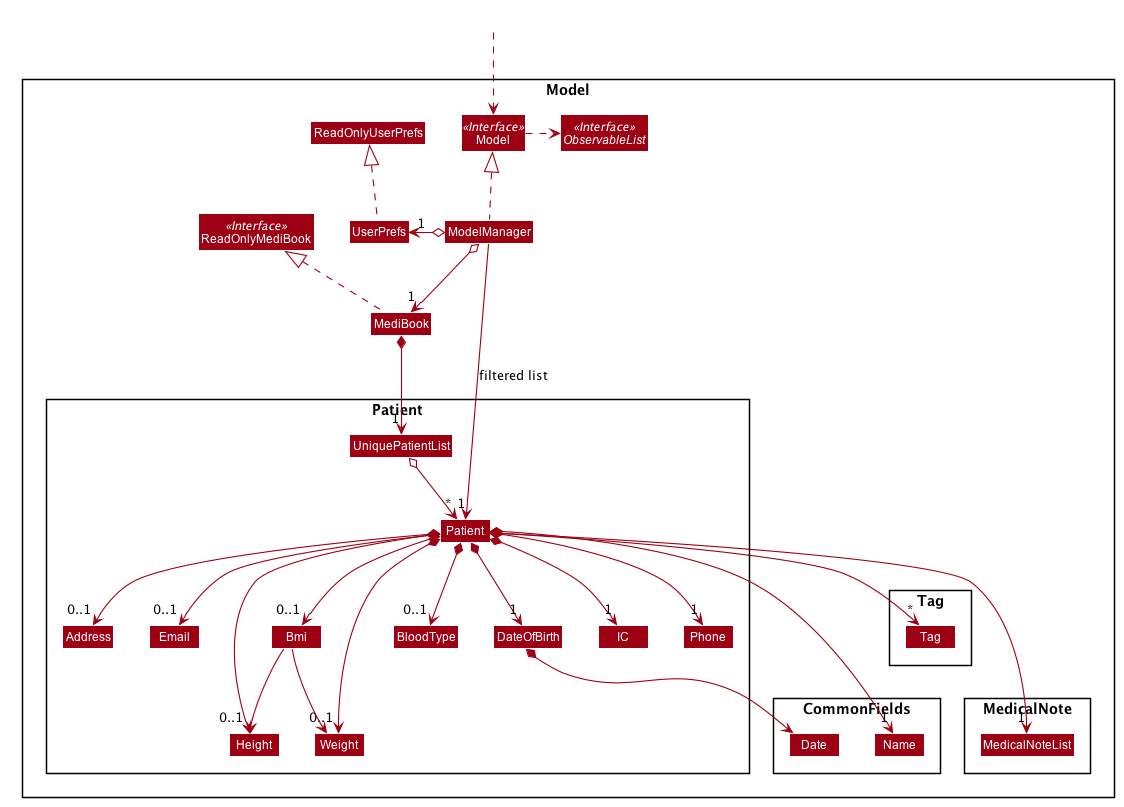

The diagram above was rendered by PlantUML. Its source (embedded in the PNG):
@startuml








skinparam BackgroundColor #FFFFFFF

skinparam Shadowing false

skinparam Class {
    FontColor #FFFFFF
    BorderThickness 1
    BorderColor #FFFFFF
    StereotypeFontColor #FFFFFF
    FontName Arial
}

skinparam Actor {
    BorderColor #000000
    Color #000000
    FontName Arial
}

skinparam Sequence {
    MessageAlign center
    BoxFontSize 15
    BoxPadding 0
    BoxFontColor #FFFFFF
    FontName Arial
}

skinparam Participant {
    FontColor #FFFFFFF
    Padding 20
}

skinparam MinClassWidth 50
skinparam ParticipantPadding 10
skinparam Shadowing false
skinparam DefaultTextAlignment center
skinparam packageStyle Rectangle

hide footbox
hide members
hide circle
skinparam arrowThickness 1.1
skinparam arrowColor #9D0012
skinparam classBackgroundColor #9D0012

Package Model <<Rectangle>>{
Interface ReadOnlyMediBook <<Interface>>
Interface Model <<Interface>>
Interface ObservableList <<Interface>>
Class MediBook
Class ReadOnlyMediBook
Class Model
Class ModelManager
Class UserPrefs
Class ReadOnlyUserPrefs

Package Patient {
Class Patient
Class IC
Class DateOfBirth
Class Height
Class Weight
Class Bmi
Class BloodType
Class Address
Class Email
Class Phone
Class UniquePatientList
}

Package CommonFields {
Class Date
Class Name
}

Package Tag {
Class Tag
}

Package MedicalNote {
Class MedicalNoteList
}
}

Class HiddenOutside #FFFFFF
HiddenOutside ..> Model

MediBook .up.|> ReadOnlyMediBook

ModelManager .up.|> Model
Model .right.> ObservableList
ModelManager o--> "1" MediBook
ModelManager o-left-> "1" UserPrefs
UserPrefs .up.|> ReadOnlyUserPrefs

MediBook *--> "1" UniquePatientList
UniquePatientList o--> "*" Patient
Patient *--> "1" IC
Patient *--> "1" DateOfBirth
Patient *--> "1" Name
Patient *--> "1" Phone
Patient *--> "0..1" Email
Patient *--> "0..1" Address
Patient *--> "0..1" Height
Patient *--> "0..1" Weight
Patient *--> "0..1" BloodType
Patient *--> "0..1" Bmi
Patient *--> "*" Tag
Patient *--> "1" MedicalNoteList
Bmi --> Height
Bmi --> Weight

DateOfBirth *--> Date

DateOfBirth -[hidden]down-> Date
Date -[hidden]right-> Name

IC -[hidden]right-> Name
DateOfBirth -[hidden]right-> Phone
Phone -[hidden]right-> Address
Address -[hidden]right-> Email
Bmi -[hidden]down-> Height
Bmi -[hidden]down-> Weight
Tag -[hidden]down-> MedicalNoteList


ModelManager -->"1" Patient : filtered list
@enduml